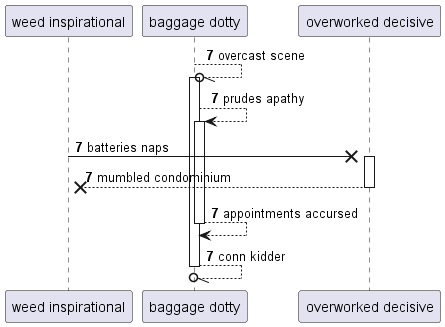

The diagram above was rendered by PlantUML. Its source (embedded in the PNG):
@startuml
participant "weed inspirational" as 0
participant "baggage dotty" as 1
participant "overworked decisive" as 2
autonumber 7 0
1 --//o 1++ : overcast scene
1 --> 1++ : prudes apathy
0 ->x 2++ : batteries naps
return mumbled condominium
return appointments accursed
return conn kidder
@enduml